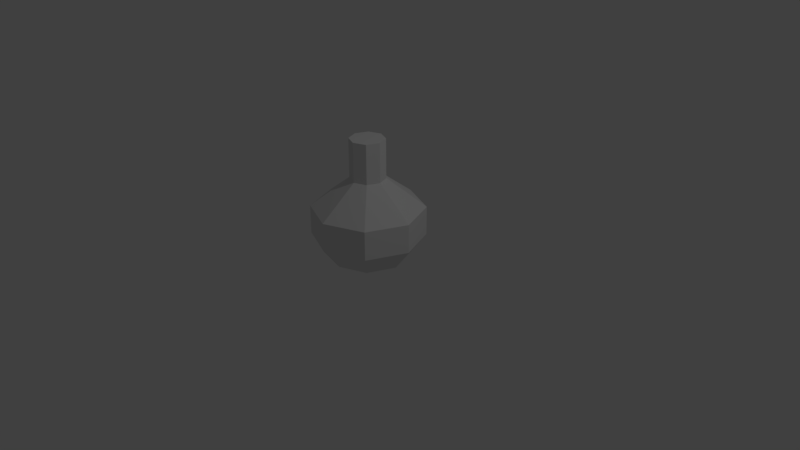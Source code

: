 # Source: Flakon.blend  (saved by Blender 2.79.0; exported with 4.5.12 LTS)
import bpy
from mathutils import Matrix  # noqa: F401  (used for matrix-valued properties, if any)

bpy.ops.wm.read_factory_settings(use_empty=True)
scene = bpy.context.scene
scene.name = 'Scene'

# ---- collections
col_collection_1 = bpy.data.collections.new('Collection 1'); scene.collection.children.link(col_collection_1)

# ---- world
world_world = bpy.data.worlds.new('World'); scene.world = world_world
world_world.color = (0.05088, 0.05088, 0.05088)
world_world.use_sun_shadow = False
world_world.sun_shadow_jitter_overblur = 0.0
world_world.cycles.sampling_method = 'MANUAL'

# ---- cameras
cam_camera = bpy.data.cameras.new('Camera')
cam_camera.clip_end = 100.0
cam_camera.lens = 35.0
cam_camera.sensor_width = 32.0
cam_camera.sensor_height = 18.0
cam_camera.ortho_scale = 7.314
cam_camera.dof.focus_distance = 0.0
cam_camera.dof.aperture_fstop = 128.0

# ---- lights
light_lamp = bpy.data.lights.new('Lamp', 'POINT')
light_lamp.transmission_factor = 0.0
light_lamp.cutoff_distance = 30.0
light_lamp.energy = 100.0
light_lamp.shadow_buffer_clip_start = 1.001
light_lamp.shadow_soft_size = 0.1
light_lamp.shadow_maximum_resolution = 0.006
light_lamp.use_absolute_resolution = True

# ---- meshes
me_circle = bpy.data.meshes.new('Circle')
me_circle.from_pydata([(0.0, 0.5, 0.0), (-0.3536, 0.3536, 0.0), (-0.5, -2.186e-08, 0.0), (-0.3536, -0.3536, 0.0), (4.371e-08, -0.5, 0.0), (0.3536, -0.3536, 0.0), (0.5, 5.962e-09, 0.0), (0.3536, 0.3536, 0.0), (-1.723e-09, 0.7313, 0.2982), (-0.5171, 0.5171, 0.2982), (-0.7313, -3.369e-08, 0.2982), (-0.5171, -0.5171, 0.2982), (6.221e-08, -0.7313, 0.2982), (0.5171, -0.5171, 0.2982), (0.7313, 6.997e-09, 0.2982), (0.5171, 0.5171, 0.2982), (-1.723e-09, 0.7313, 0.6765), (-0.5171, 0.5171, 0.6765), (-0.7313, -3.369e-08, 0.6765), (-0.5171, -0.5171, 0.6765), (6.221e-08, -0.7313, 0.6765), (0.5171, -0.5171, 0.6765), (0.7313, 6.997e-09, 0.6765), (0.5171, 0.5171, 0.6765), (1.485e-08, 0.2279, 1.063), (-0.1612, 0.1612, 1.063), (-0.2279, -1.05e-08, 1.063), (-0.1612, -0.1612, 1.063), (3.477e-08, -0.2279, 1.063), (0.1612, -0.1612, 1.063), (0.2279, 2.181e-09, 1.063), (0.1612, 0.1612, 1.063), (1.485e-08, 0.2279, 1.583), (-0.1612, 0.1612, 1.583), (-0.2279, -1.05e-08, 1.583), (-0.1612, -0.1612, 1.583), (3.477e-08, -0.2279, 1.583), (0.1612, -0.1612, 1.583), (0.2279, 2.181e-09, 1.583), (0.1612, 0.1612, 1.583), (2.98e-08, 0.0, 1.583)], [], [(4, 12, 11, 3), (2, 10, 9, 1), (7, 15, 14, 6), (5, 13, 12, 4), (3, 11, 10, 2), (1, 9, 8, 0), (0, 8, 15, 7), (6, 14, 13, 5), (15, 23, 22, 14), (13, 21, 20, 12), (11, 19, 18, 10), (9, 17, 16, 8), (8, 16, 23, 15), (14, 22, 21, 13), (12, 20, 19, 11), (10, 18, 17, 9), (18, 26, 25, 17), (23, 31, 30, 22), (21, 29, 28, 20), (19, 27, 26, 18), (17, 25, 24, 16), (16, 24, 31, 23), (22, 30, 29, 21), (20, 28, 27, 19), (24, 32, 39, 31), (30, 38, 37, 29), (28, 36, 35, 27), (26, 34, 33, 25), (31, 39, 38, 30), (29, 37, 36, 28), (27, 35, 34, 26), (25, 33, 32, 24), (35, 40, 34), (33, 40, 32), (32, 40, 39), (38, 40, 37), (36, 40, 35), (34, 40, 33), (39, 40, 38), (37, 40, 36)])
me_circle.use_remesh_preserve_volume = False
me_circle.use_remesh_preserve_attributes = False
me_circle.use_mirror_vertex_groups = False
me_circle.update()

# ---- objects
ob_circle = bpy.data.objects.new('Circle', me_circle)
ob_lamp = bpy.data.objects.new('Lamp', light_lamp)
ob_camera = bpy.data.objects.new('Camera', cam_camera)

# ---- transforms, parenting, visibility, modifiers, constraints
ob_circle.location = (0.0, 0.0, 0.0)
ob_circle.lineart.crease_threshold = 0.0
ob_lamp.location = (4.076, 1.005, 5.904)
ob_lamp.rotation_euler = (0.6503, 0.05522, 1.866)
ob_lamp.lock_rotations_4d = False
ob_lamp.empty_display_type = 'ARROWS'
ob_lamp.color = (0.0, 0.0, 0.0, 0.0)
ob_lamp.lineart.crease_threshold = 0.0
ob_camera.location = (7.481, -6.508, 5.344)
ob_camera.rotation_euler = (1.109, 0.0, 0.8149)
ob_camera.lock_rotations_4d = False
ob_camera.empty_display_type = 'ARROWS'
ob_camera.color = (0.0, 0.0, 0.0, 0.0)
ob_camera.display_type = 'WIRE'
ob_camera.lineart.crease_threshold = 0.0

# ---- collection membership
col_collection_1.objects.link(ob_circle)
col_collection_1.objects.link(ob_lamp)
col_collection_1.objects.link(ob_camera)

# ---- scene / render settings (as saved in the file)
scene.camera = ob_camera
scene.frame_start = 1; scene.frame_end = 250; scene.frame_set(1)
scene.render.engine = 'BLENDER_EEVEE_NEXT'
scene.render.resolution_percentage = 50
scene.render.dither_intensity = 0.0
scene.cycles.use_denoising = False
scene.cycles.samples = 128
scene.cycles.sampling_pattern = 'TABULATED_SOBOL'
scene.cycles.use_adaptive_sampling = False
scene.cycles.use_light_tree = False
scene.cycles.blur_glossy = 0.0
scene.cycles.sample_clamp_indirect = 0.0
scene.view_settings.view_transform = 'Standard'
bpy.context.view_layer.update()

